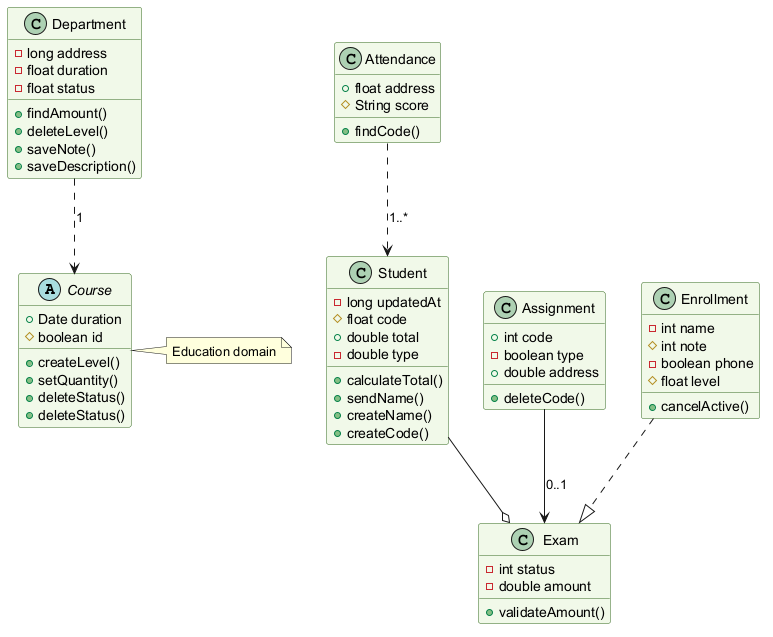

The diagram above was rendered by PlantUML. Its source (embedded in the PNG):
@startuml
skinparam backgroundColor #FFFFFF
skinparam classBackgroundColor #F1F8E9
skinparam classBorderColor #33691E
abstract class Course {
  +Date duration
  #boolean id
  +createLevel()
  +setQuantity()
  +deleteStatus()
  +deleteStatus()
}
class Exam {
  -int status
  -double amount
  +validateAmount()
}
class Student {
  -long updatedAt
  #float code
  +double total
  -double type
  +calculateTotal()
  +sendName()
  +createName()
  +createCode()
}
class Assignment {
  +int code
  -boolean type
  +double address
  +deleteCode()
}
class Attendance {
  +float address
  #String score
  +findCode()
}
class Enrollment {
  -int name
  #int note
  -boolean phone
  #float level
  +cancelActive()
}
class Department {
  -long address
  -float duration
  -float status
  +findAmount()
  +deleteLevel()
  +saveNote()
  +saveDescription()
}
Student --o Exam
Enrollment ..|> Exam
Department ..> Course : "1"
Attendance ..> Student : "1..*"
Assignment --> Exam : "0..1"
note right of Course : Education domain
@enduml